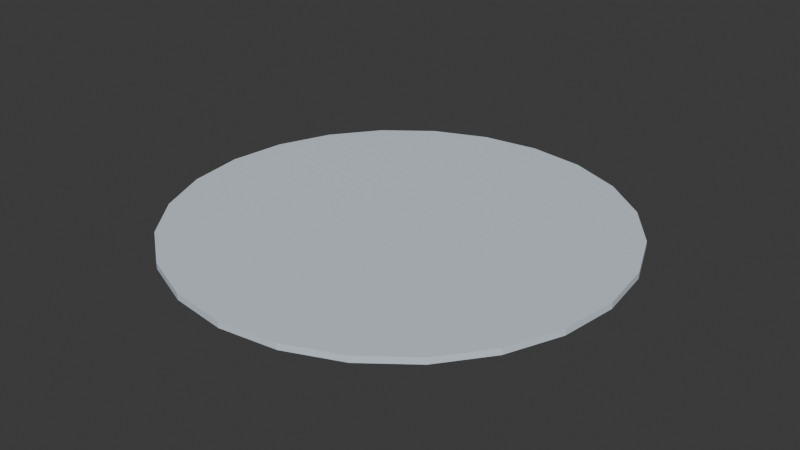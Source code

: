 # Source: PISO_TapeteKidsR_v01.blend  (saved by Blender 4.2.66; exported with 4.5.12 LTS)
import bpy
from mathutils import Matrix  # noqa: F401  (used for matrix-valued properties, if any)

bpy.ops.wm.read_factory_settings(use_empty=True)
scene = bpy.context.scene
scene.name = 'Scene'

# ---- collections
col_piso_tapetekidsr_v01 = bpy.data.collections.new('PISO_TapeteKidsR_v01'); scene.collection.children.link(col_piso_tapetekidsr_v01)

# ---- materials (node trees are filled in below, after node groups)
mat_polyroom_pbr = bpy.data.materials.new('Polyroom_PBR')

# ---- material node trees
mat_polyroom_pbr.use_nodes = True; mat_polyroom_pbr.node_tree.nodes.clear()
_N = mat_polyroom_pbr.node_tree.nodes; _L = mat_polyroom_pbr.node_tree.links
n0 = _N.new('ShaderNodeOutputMaterial'); n0.name = 'Material Output'; n0.location = (300, 0)
n1 = _N.new('ShaderNodeBsdfPrincipled'); n1.name = 'Principled BSDF'; n1.location = (0, 0)
n1.inputs[2].default_value = 0.8
n2 = _N.new('ShaderNodeVertexColor'); n2.name = 'Color Attribute'; n2.location = (-300, 0)
n2.layer_name = 'Color'
_L.new(n2.outputs[0], n1.inputs[0])
_L.new(n1.outputs[0], n0.inputs[0])
n0.is_active_output = True

# ---- world
world_world = bpy.data.worlds.new('World'); scene.world = world_world
world_world.use_nodes = True; world_world.node_tree.nodes.clear()
_N = world_world.node_tree.nodes; _L = world_world.node_tree.links
n0 = _N.new('ShaderNodeOutputWorld'); n0.name = 'World Output'; n0.location = (300, 300)
n1 = _N.new('ShaderNodeBackground'); n1.name = 'Background'; n1.location = (10, 300)
n1.inputs[0].default_value = (0.05088, 0.05088, 0.05088, 1.0)
_L.new(n1.outputs[0], n0.inputs[0])
n0.is_active_output = True
world_world.color = (0.05088, 0.05088, 0.05088)
world_world.sun_shadow_jitter_overblur = 0.0

# ---- meshes
me_piso_tapetekidsr_v01 = bpy.data.meshes.new('PISO_TapeteKidsR_v01')
me_piso_tapetekidsr_v01.from_pydata([(0.0, 0.7, 0.0), (0.0, 0.7, 0.02), (0.1812, 0.6761, 0.0), (0.1812, 0.6761, 0.02), (0.35, 0.6062, 0.0), (0.35, 0.6062, 0.02), (0.495, 0.495, 0.0), (0.495, 0.495, 0.02), (0.6062, 0.35, 0.0), (0.6062, 0.35, 0.02), (0.6761, 0.1812, 0.0), (0.6761, 0.1812, 0.02), (0.7, 0.0, 0.0), (0.7, 0.0, 0.02), (0.6761, -0.1812, 0.0), (0.6761, -0.1812, 0.02), (0.6062, -0.35, 0.0), (0.6062, -0.35, 0.02), (0.495, -0.495, 0.0), (0.495, -0.495, 0.02), (0.35, -0.6062, 0.0), (0.35, -0.6062, 0.02), (0.1812, -0.6761, 0.0), (0.1812, -0.6761, 0.02), (0.0, -0.7, 0.0), (0.0, -0.7, 0.02), (-0.1812, -0.6761, 0.0), (-0.1812, -0.6761, 0.02), (-0.35, -0.6062, 0.0), (-0.35, -0.6062, 0.02), (-0.495, -0.495, 0.0), (-0.495, -0.495, 0.02), (-0.6062, -0.35, 0.0), (-0.6062, -0.35, 0.02), (-0.6761, -0.1812, 0.0), (-0.6761, -0.1812, 0.02), (-0.7, 0.0, 0.0), (-0.7, 0.0, 0.02), (-0.6761, 0.1812, 0.0), (-0.6761, 0.1812, 0.02), (-0.6062, 0.35, 0.0), (-0.6062, 0.35, 0.02), (-0.495, 0.495, 0.0), (-0.495, 0.495, 0.02), (-0.35, 0.6062, 0.0), (-0.35, 0.6062, 0.02), (-0.1812, 0.6761, 0.0), (-0.1812, 0.6761, 0.02)], [], [(0, 1, 3, 2), (2, 3, 5, 4), (4, 5, 7, 6), (6, 7, 9, 8), (8, 9, 11, 10), (10, 11, 13, 12), (12, 13, 15, 14), (14, 15, 17, 16), (16, 17, 19, 18), (18, 19, 21, 20), (20, 21, 23, 22), (22, 23, 25, 24), (24, 25, 27, 26), (26, 27, 29, 28), (28, 29, 31, 30), (30, 31, 33, 32), (32, 33, 35, 34), (34, 35, 37, 36), (36, 37, 39, 38), (38, 39, 41, 40), (40, 41, 43, 42), (42, 43, 45, 44), (3, 1, 47, 45, 43, 41, 39, 37, 35, 33, 31, 29, 27, 25, 23, 21, 19, 17, 15, 13, 11, 9, 7, 5), (44, 45, 47, 46), (46, 47, 1, 0), (0, 2, 4, 6, 8, 10, 12, 14, 16, 18, 20, 22, 24, 26, 28, 30, 32, 34, 36, 38, 40, 42, 44, 46)])
_uv = me_piso_tapetekidsr_v01.uv_layers.new(name='UVMap')
_uv.uv.foreach_set('vector', [0.001992, 0.5656, 0.001992, 0.5656, 0.03593, 0.6922, 0.03593, 0.6922, 0.03593, 0.6922, 0.03593, 0.6922, 0.1015, 0.8058, 0.1015, 0.8058, 0.1015, 0.8058, 0.1015, 0.8058, 0.1942, 0.8985, 0.1942, 0.8985, 0.1942, 0.8985, 0.1942, 0.8985, 0.3078, 0.9641, 0.3078, 0.9641, 0.3078, 0.9641, 0.3078, 0.9641, 0.4344, 0.998, 0.4344, 0.998, 0.4344, 0.998, 0.4344, 0.998, 0.5656, 0.998, 0.5656, 0.998, 0.5656, 0.998, 0.5656, 0.998, 0.6922, 0.9641, 0.6922, 0.9641, 0.6922, 0.9641, 0.6922, 0.9641, 0.8058, 0.8985, 0.8058, 0.8985, 0.8058, 0.8985, 0.8058, 0.8985, 0.8985, 0.8058, 0.8985, 0.8058, 0.8985, 0.8058, 0.8985, 0.8058, 0.9641, 0.6922, 0.9641, 0.6922, 0.9641, 0.6922, 0.9641, 0.6922, 0.998, 0.5656, 0.998, 0.5656, 0.998, 0.5656, 0.998, 0.5656, 0.998, 0.4344, 0.998, 0.4344, 0.998, 0.4344, 0.998, 0.4344, 0.998, 0.5656, 0.998, 0.5656, 0.998, 0.5656, 0.998, 0.5656, 0.9641, 0.6922, 0.9641, 0.6922, 0.9641, 0.6922, 0.9641, 0.6922, 0.8985, 0.8058, 0.8985, 0.8058, 0.8985, 0.8058, 0.8985, 0.8058, 0.8058, 0.8985, 0.8058, 0.8985, 0.8058, 0.8985, 0.8058, 0.8985, 0.6922, 0.9641, 0.6922, 0.9641, 0.6922, 0.9641, 0.6922, 0.9641, 0.5656, 0.998, 0.5656, 0.998, 0.5656, 0.998, 0.5656, 0.998, 0.4344, 0.998, 0.4344, 0.998, 0.4344, 0.998, 0.4344, 0.998, 0.3078, 0.9641, 0.3078, 0.9641, 0.3078, 0.9641, 0.3078, 0.9641, 0.1942, 0.8985, 0.1942, 0.8985, 0.1942, 0.8985, 0.1942, 0.8985, 0.1015, 0.8058, 0.1015, 0.8058, 0.03593, 0.6922, 0.001992, 0.5656, 0.001992, 0.4344, 0.03593, 0.3078, 0.1015, 0.1942, 0.1942, 0.1015, 0.3078, 0.03593, 0.4344, 0.001992, 0.5656, 0.001992, 0.6922, 0.03593, 0.8058, 0.1015, 0.8985, 0.1942, 0.9641, 0.3078, 0.998, 0.4344, 0.998, 0.5656, 0.9641, 0.6922, 0.8985, 0.8058, 0.8058, 0.8985, 0.6922, 0.9641, 0.5656, 0.998, 0.4344, 0.998, 0.3078, 0.9641, 0.1942, 0.8985, 0.1015, 0.8058, 0.1015, 0.8058, 0.1015, 0.8058, 0.03593, 0.6922, 0.03593, 0.6922, 0.03593, 0.6922, 0.03593, 0.6922, 0.001992, 0.5656, 0.001992, 0.5656, 0.001992, 0.5656, 0.001992, 0.4344, 0.03593, 0.3078, 0.1015, 0.1942, 0.1942, 0.1015, 0.3078, 0.03593, 0.4344, 0.001992, 0.5656, 0.001992, 0.6922, 0.03593, 0.8058, 0.1015, 0.8985, 0.1942, 0.9641, 0.3078, 0.998, 0.4344, 0.998, 0.5656, 0.9641, 0.6922, 0.8985, 0.8058, 0.8058, 0.8985, 0.6922, 0.9641, 0.5656, 0.998, 0.4344, 0.998, 0.3078, 0.9641, 0.1942, 0.8985, 0.1015, 0.8058, 0.03593, 0.6922])
_ca = me_piso_tapetekidsr_v01.color_attributes.new('Color', 'FLOAT_COLOR', 'POINT')
_ca.data.foreach_set('color', [0.6392, 0.7216, 0.8, 1.0, 0.6392, 0.7216, 0.8, 1.0, 0.6392, 0.7216, 0.8, 1.0, 0.6392, 0.7216, 0.8, 1.0, 0.6392, 0.7216, 0.8, 1.0, 0.6392, 0.7216, 0.8, 1.0, 0.6392, 0.7216, 0.8, 1.0, 0.6392, 0.7216, 0.8, 1.0, 0.6392, 0.7216, 0.8, 1.0, 0.6392, 0.7216, 0.8, 1.0, 0.6392, 0.7216, 0.8, 1.0, 0.6392, 0.7216, 0.8, 1.0, 0.6392, 0.7216, 0.8, 1.0, 0.6392, 0.7216, 0.8, 1.0, 0.6392, 0.7216, 0.8, 1.0, 0.6392, 0.7216, 0.8, 1.0, 0.6392, 0.7216, 0.8, 1.0, 0.6392, 0.7216, 0.8, 1.0, 0.6392, 0.7216, 0.8, 1.0, 0.6392, 0.7216, 0.8, 1.0, 0.6392, 0.7216, 0.8, 1.0, 0.6392, 0.7216, 0.8, 1.0, 0.6392, 0.7216, 0.8, 1.0, 0.6392, 0.7216, 0.8, 1.0, 0.6392, 0.7216, 0.8, 1.0, 0.6392, 0.7216, 0.8, 1.0, 0.6392, 0.7216, 0.8, 1.0, 0.6392, 0.7216, 0.8, 1.0, 0.6392, 0.7216, 0.8, 1.0, 0.6392, 0.7216, 0.8, 1.0, 0.6392, 0.7216, 0.8, 1.0, 0.6392, 0.7216, 0.8, 1.0, 0.6392, 0.7216, 0.8, 1.0, 0.6392, 0.7216, 0.8, 1.0, 0.6392, 0.7216, 0.8, 1.0, 0.6392, 0.7216, 0.8, 1.0, 0.6392, 0.7216, 0.8, 1.0, 0.6392, 0.7216, 0.8, 1.0, 0.6392, 0.7216, 0.8, 1.0, 0.6392, 0.7216, 0.8, 1.0, 0.6392, 0.7216, 0.8, 1.0, 0.6392, 0.7216, 0.8, 1.0, 0.6392, 0.7216, 0.8, 1.0, 0.6392, 0.7216, 0.8, 1.0, 0.6392, 0.7216, 0.8, 1.0, 0.6392, 0.7216, 0.8, 1.0, 0.6392, 0.7216, 0.8, 1.0, 0.6392, 0.7216, 0.8, 1.0])
me_piso_tapetekidsr_v01.materials.append(mat_polyroom_pbr)
me_piso_tapetekidsr_v01.update()

# ---- objects
ob_piso_tapetekidsr_v01 = bpy.data.objects.new('PISO_TapeteKidsR_v01', me_piso_tapetekidsr_v01)

# ---- transforms, parenting, visibility, modifiers, constraints
ob_piso_tapetekidsr_v01.location = (0.0, 0.0, 0.0)

# ---- collection membership
col_piso_tapetekidsr_v01.objects.link(ob_piso_tapetekidsr_v01)

# ---- scene / render settings (as saved in the file)
scene.frame_start = 1; scene.frame_end = 250; scene.frame_set(1)
scene.render.engine = 'BLENDER_EEVEE_NEXT'
bpy.context.view_layer.update()

# ---- added for rendering (the .blend has no active camera and no usable light): camera, sun
cam_auto = bpy.data.cameras.new('AutoCamera')
cam_auto.lens = 50.0
cam_auto.sensor_width = 36.0
cam_auto.clip_end = 1000.0
ob_auto_camera = bpy.data.objects.new('AutoCamera', cam_auto)
scene.collection.objects.link(ob_auto_camera)
ob_auto_camera.location = (1.83194, -2.19833, 1.47556)
ob_auto_camera.rotation_euler = (1.09748, -7.21219e-08, 0.694738)
scene.camera = ob_auto_camera
light_auto_sun = bpy.data.lights.new('AutoSun', 'SUN')
light_auto_sun.energy = 3.0
light_auto_sun.angle = 0.0523599
ob_auto_sun = bpy.data.objects.new('AutoSun', light_auto_sun)
scene.collection.objects.link(ob_auto_sun)
ob_auto_sun.rotation_euler = (0.872665, 0.174533, 0.523599)
bpy.context.view_layer.update()
